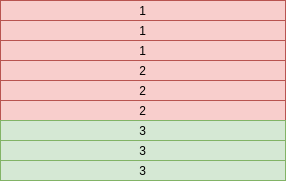

The diagram above was exported from draw.io. Its source (the exported page's mxGraphModel, read from the mxfile embedded in the PNG):
<mxGraphModel dx="555" dy="607" grid="1" gridSize="10" guides="1" tooltips="1" connect="1" arrows="1" fold="1" page="1" pageScale="1" pageWidth="827" pageHeight="1169" math="0" shadow="0">
  <root>
    <mxCell id="0" />
    <mxCell id="1" parent="0" />
    <mxCell id="2" value="" style="rounded=0;whiteSpace=wrap;html=1;" vertex="1" parent="1">
      <mxGeometry x="30" y="340" width="285" height="60" as="geometry" />
    </mxCell>
    <mxCell id="3" value="1" style="rounded=0;whiteSpace=wrap;html=1;fillColor=#f8cecc;strokeColor=#b85450;" vertex="1" parent="1">
      <mxGeometry x="30" y="340" width="285" height="20" as="geometry" />
    </mxCell>
    <mxCell id="4" value="1" style="rounded=0;whiteSpace=wrap;html=1;fillColor=#f8cecc;strokeColor=#b85450;" vertex="1" parent="1">
      <mxGeometry x="30" y="360" width="285" height="20" as="geometry" />
    </mxCell>
    <mxCell id="5" value="1" style="rounded=0;whiteSpace=wrap;html=1;fillColor=#f8cecc;strokeColor=#b85450;" vertex="1" parent="1">
      <mxGeometry x="30" y="380" width="285" height="20" as="geometry" />
    </mxCell>
    <mxCell id="6" value="" style="rounded=0;whiteSpace=wrap;html=1;" vertex="1" parent="1">
      <mxGeometry x="30" y="400" width="285" height="60" as="geometry" />
    </mxCell>
    <mxCell id="7" value="2" style="rounded=0;whiteSpace=wrap;html=1;fillColor=#f8cecc;strokeColor=#b85450;" vertex="1" parent="1">
      <mxGeometry x="30" y="400" width="285" height="20" as="geometry" />
    </mxCell>
    <mxCell id="8" value="2" style="rounded=0;whiteSpace=wrap;html=1;fillColor=#f8cecc;strokeColor=#b85450;" vertex="1" parent="1">
      <mxGeometry x="30" y="420" width="285" height="20" as="geometry" />
    </mxCell>
    <mxCell id="9" value="2" style="rounded=0;whiteSpace=wrap;html=1;fillColor=#f8cecc;strokeColor=#b85450;" vertex="1" parent="1">
      <mxGeometry x="30" y="440" width="285" height="20" as="geometry" />
    </mxCell>
    <mxCell id="10" value="" style="rounded=0;whiteSpace=wrap;html=1;" vertex="1" parent="1">
      <mxGeometry x="30" y="460" width="285" height="60" as="geometry" />
    </mxCell>
    <mxCell id="11" value="3" style="rounded=0;whiteSpace=wrap;html=1;fillColor=#d5e8d4;strokeColor=#82b366;" vertex="1" parent="1">
      <mxGeometry x="30" y="460" width="285" height="20" as="geometry" />
    </mxCell>
    <mxCell id="12" value="3" style="rounded=0;whiteSpace=wrap;html=1;fillColor=#d5e8d4;strokeColor=#82b366;" vertex="1" parent="1">
      <mxGeometry x="30" y="480" width="285" height="20" as="geometry" />
    </mxCell>
    <mxCell id="13" value="3" style="rounded=0;whiteSpace=wrap;html=1;fillColor=#d5e8d4;strokeColor=#82b366;" vertex="1" parent="1">
      <mxGeometry x="30" y="500" width="285" height="20" as="geometry" />
    </mxCell>
  </root>
</mxGraphModel>